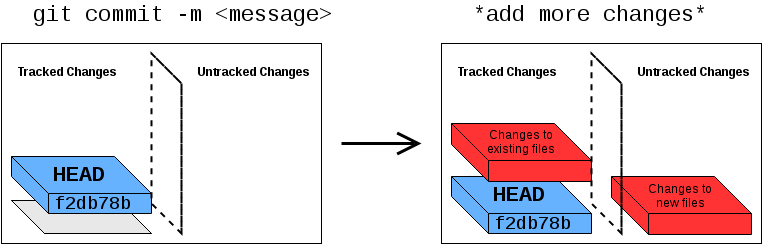

The diagram above was exported from draw.io. Its source (the exported page's mxGraphModel, read from the mxfile embedded in the PNG):
<mxGraphModel dx="925" dy="479" grid="1" gridSize="10" guides="1" tooltips="1" connect="1" arrows="1" fold="1" page="1" pageScale="1" pageWidth="850" pageHeight="1100" background="#ffffff" math="0" shadow="0">
  <root>
    <mxCell id="0" />
    <mxCell id="1" parent="0" />
    <mxCell id="69" value="" style="shape=cube;whiteSpace=wrap;html=1;size=37;fillColor=#FF3333;" vertex="1" parent="1">
      <mxGeometry x="650" y="213" width="140" height="58" as="geometry" />
    </mxCell>
    <mxCell id="19" style="edgeStyle=orthogonalEdgeStyle;rounded=0;html=1;endArrow=open;endFill=0;jettySize=auto;orthogonalLoop=1;endSize=18;strokeWidth=3;" edge="1" parent="1">
      <mxGeometry relative="1" as="geometry">
        <mxPoint x="380" y="180" as="sourcePoint" />
        <mxPoint x="460" y="180" as="targetPoint" />
      </mxGeometry>
    </mxCell>
    <mxCell id="27" value="" style="group" vertex="1" connectable="0" parent="1">
      <mxGeometry x="40" y="80" width="325" height="200" as="geometry" />
    </mxCell>
    <mxCell id="14" value="" style="whiteSpace=wrap;html=1;fillColor=none;" vertex="1" parent="27">
      <mxGeometry width="320" height="200" as="geometry" />
    </mxCell>
    <mxCell id="15" value="" style="shape=cube;whiteSpace=wrap;html=1;size=37;fillColor=#E8E8E8;" vertex="1" parent="27">
      <mxGeometry x="10" y="157" width="140" height="33" as="geometry" />
    </mxCell>
    <mxCell id="21" value="" style="shape=cube;whiteSpace=wrap;html=1;size=37;fillColor=#66B2FF;" vertex="1" parent="27">
      <mxGeometry x="10" y="113" width="140" height="57" as="geometry" />
    </mxCell>
    <mxCell id="23" value="" style="shape=cube;whiteSpace=wrap;html=1;size=37;fillColor=none;dashed=1;perimeterSpacing=1;strokeWidth=2;comic=0;" vertex="1" parent="27">
      <mxGeometry x="150" y="10" width="30" height="180" as="geometry" />
    </mxCell>
    <mxCell id="24" value="&lt;b&gt;Tracked Changes&lt;/b&gt;&lt;br&gt;" style="text;html=1;resizable=0;points=[];autosize=1;align=left;verticalAlign=top;spacingTop=-4;" vertex="1" parent="27">
      <mxGeometry x="15" y="20" width="110" height="20" as="geometry" />
    </mxCell>
    <mxCell id="26" value="&lt;b&gt;Untracked Changes&lt;/b&gt;&lt;br&gt;" style="text;html=1;resizable=0;points=[];autosize=1;align=left;verticalAlign=top;spacingTop=-4;" vertex="1" parent="27">
      <mxGeometry x="195" y="20" width="130" height="20" as="geometry" />
    </mxCell>
    <mxCell id="54" value="&lt;font face=&quot;Courier New&quot;&gt;&lt;span style=&quot;font-size: 22px ; line-height: 26.4px&quot;&gt;&lt;b&gt;HEAD&lt;/b&gt;&lt;/span&gt;&lt;/font&gt;" style="text;html=1;resizable=0;points=[];autosize=1;align=left;verticalAlign=top;spacingTop=-4;comic=0;glass=0;" vertex="1" parent="27">
      <mxGeometry x="50" y="118" width="70" height="30" as="geometry" />
    </mxCell>
    <mxCell id="36" value="&lt;font face=&quot;Courier New&quot;&gt;&lt;span style=&quot;font-size: 22px ; line-height: 26.4px&quot;&gt;git commit -m &amp;lt;message&amp;gt;&lt;/span&gt;&lt;/font&gt;" style="text;html=1;resizable=0;points=[];autosize=1;align=left;verticalAlign=top;spacingTop=-4;" vertex="1" parent="1">
      <mxGeometry x="70" y="38" width="310" height="30" as="geometry" />
    </mxCell>
    <mxCell id="55" value="&lt;font face=&quot;Courier New&quot; style=&quot;font-size: 18px&quot;&gt;&lt;span style=&quot;line-height: 26.4px&quot;&gt;f2db78b&lt;/span&gt;&lt;/font&gt;" style="text;html=1;resizable=0;points=[];autosize=1;align=left;verticalAlign=top;spacingTop=-4;" vertex="1" parent="1">
      <mxGeometry x="91" y="226" width="90" height="30" as="geometry" />
    </mxCell>
    <mxCell id="57" value="" style="group" vertex="1" connectable="0" parent="1">
      <mxGeometry x="480" y="80" width="325" height="200" as="geometry" />
    </mxCell>
    <mxCell id="58" value="" style="whiteSpace=wrap;html=1;fillColor=none;" vertex="1" parent="57">
      <mxGeometry width="320" height="200" as="geometry" />
    </mxCell>
    <mxCell id="60" value="" style="shape=cube;whiteSpace=wrap;html=1;size=37;fillColor=#66B2FF;" vertex="1" parent="57">
      <mxGeometry x="10" y="133" width="140" height="57" as="geometry" />
    </mxCell>
    <mxCell id="62" value="&lt;b&gt;Tracked Changes&lt;/b&gt;&lt;br&gt;" style="text;html=1;resizable=0;points=[];autosize=1;align=left;verticalAlign=top;spacingTop=-4;" vertex="1" parent="57">
      <mxGeometry x="15" y="20" width="110" height="20" as="geometry" />
    </mxCell>
    <mxCell id="63" value="&lt;b&gt;Untracked Changes&lt;/b&gt;&lt;br&gt;" style="text;html=1;resizable=0;points=[];autosize=1;align=left;verticalAlign=top;spacingTop=-4;" vertex="1" parent="57">
      <mxGeometry x="195" y="20" width="130" height="20" as="geometry" />
    </mxCell>
    <mxCell id="64" value="&lt;font face=&quot;Courier New&quot;&gt;&lt;span style=&quot;font-size: 22px ; line-height: 26.4px&quot;&gt;&lt;b&gt;HEAD&lt;/b&gt;&lt;/span&gt;&lt;/font&gt;" style="text;html=1;resizable=0;points=[];autosize=1;align=left;verticalAlign=top;spacingTop=-4;comic=0;glass=0;" vertex="1" parent="57">
      <mxGeometry x="50" y="138" width="70" height="30" as="geometry" />
    </mxCell>
    <mxCell id="67" value="" style="shape=cube;whiteSpace=wrap;html=1;size=37;fillColor=#FF3333;" vertex="1" parent="57">
      <mxGeometry x="10" y="80" width="140" height="58" as="geometry" />
    </mxCell>
    <mxCell id="68" value="&lt;div style=&quot;text-align: center&quot;&gt;&lt;span style=&quot;line-height: 1.2&quot;&gt;Changes to&lt;/span&gt;&lt;/div&gt;&lt;div style=&quot;text-align: center&quot;&gt;existing files&lt;/div&gt;" style="text;html=1;resizable=0;points=[];autosize=1;align=left;verticalAlign=top;spacingTop=-4;" vertex="1" parent="57">
      <mxGeometry x="44" y="83" width="80" height="30" as="geometry" />
    </mxCell>
    <mxCell id="61" value="" style="shape=cube;whiteSpace=wrap;html=1;size=37;fillColor=none;dashed=1;perimeterSpacing=1;strokeWidth=2;comic=0;" vertex="1" parent="57">
      <mxGeometry x="150" y="10" width="30" height="180" as="geometry" />
    </mxCell>
    <mxCell id="70" value="&lt;div style=&quot;text-align: center&quot;&gt;&lt;span style=&quot;line-height: 1.2&quot;&gt;Changes to&lt;/span&gt;&lt;/div&gt;&lt;div style=&quot;text-align: center&quot;&gt;new files&lt;/div&gt;" style="text;html=1;resizable=0;points=[];autosize=1;align=left;verticalAlign=top;spacingTop=-4;" vertex="1" parent="57">
      <mxGeometry x="205" y="137" width="80" height="30" as="geometry" />
    </mxCell>
    <mxCell id="65" value="&lt;font face=&quot;Courier New&quot;&gt;&lt;span style=&quot;font-size: 22px ; line-height: 26.4px&quot;&gt;*add more changes*&lt;/span&gt;&lt;/font&gt;" style="text;html=1;resizable=0;points=[];autosize=1;align=left;verticalAlign=top;spacingTop=-4;" vertex="1" parent="1">
      <mxGeometry x="510" y="38" width="250" height="30" as="geometry" />
    </mxCell>
    <mxCell id="66" value="&lt;font face=&quot;Courier New&quot; style=&quot;font-size: 18px&quot;&gt;&lt;span style=&quot;line-height: 26.4px&quot;&gt;f2db78b&lt;/span&gt;&lt;/font&gt;" style="text;html=1;resizable=0;points=[];autosize=1;align=left;verticalAlign=top;spacingTop=-4;" vertex="1" parent="1">
      <mxGeometry x="531" y="246" width="90" height="30" as="geometry" />
    </mxCell>
  </root>
</mxGraphModel>